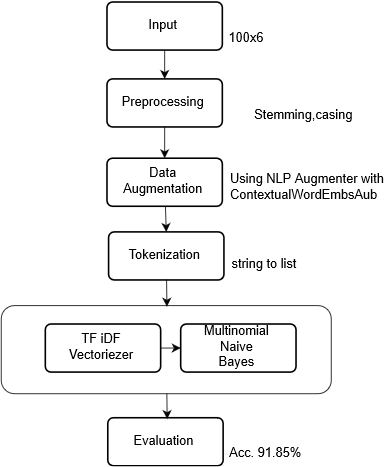

The diagram above was exported from draw.io. Its source (the exported page's mxGraphModel, read from the mxfile embedded in the PNG):
<mxGraphModel dx="1450" dy="1016" grid="0" gridSize="10" guides="1" tooltips="1" connect="1" arrows="1" fold="1" page="0" pageScale="1" pageWidth="850" pageHeight="1100" math="0" shadow="0">
  <root>
    <mxCell id="0" />
    <mxCell id="1" parent="0" />
    <mxCell id="RwHxUvv95ML1rqiU7fCt-22" value="" style="rounded=1;whiteSpace=wrap;html=1;fontSize=16;" parent="1" vertex="1">
      <mxGeometry x="-278" y="355" width="412" height="110" as="geometry" />
    </mxCell>
    <mxCell id="RwHxUvv95ML1rqiU7fCt-11" style="edgeStyle=none;curved=1;rounded=0;orthogonalLoop=1;jettySize=auto;html=1;exitX=0.5;exitY=1;exitDx=0;exitDy=0;entryX=0.5;entryY=0;entryDx=0;entryDy=0;fontSize=12;startSize=8;endSize=8;" parent="1" source="PM5VaIyrrGV73NQyK6xy-1" target="-E2kuysPM7yCOfxyx1gr-3" edge="1">
      <mxGeometry relative="1" as="geometry" />
    </mxCell>
    <mxCell id="PM5VaIyrrGV73NQyK6xy-1" value="" style="rounded=1;whiteSpace=wrap;html=1;absoluteArcSize=1;arcSize=14;strokeWidth=2;fontSize=16;" parent="1" vertex="1">
      <mxGeometry x="-146" y="-24" width="144" height="60" as="geometry" />
    </mxCell>
    <mxCell id="-E2kuysPM7yCOfxyx1gr-2" value="Input" style="text;strokeColor=none;fillColor=none;html=1;align=center;verticalAlign=middle;whiteSpace=wrap;rounded=0;fontSize=16;" parent="1" vertex="1">
      <mxGeometry x="-106" y="-11" width="60" height="30" as="geometry" />
    </mxCell>
    <mxCell id="RwHxUvv95ML1rqiU7fCt-14" style="edgeStyle=none;curved=1;rounded=0;orthogonalLoop=1;jettySize=auto;html=1;exitX=0.5;exitY=1;exitDx=0;exitDy=0;entryX=0.5;entryY=0;entryDx=0;entryDy=0;fontSize=12;startSize=8;endSize=8;" parent="1" source="-E2kuysPM7yCOfxyx1gr-3" target="RwHxUvv95ML1rqiU7fCt-2" edge="1">
      <mxGeometry relative="1" as="geometry" />
    </mxCell>
    <mxCell id="-E2kuysPM7yCOfxyx1gr-3" value="" style="rounded=1;whiteSpace=wrap;html=1;absoluteArcSize=1;arcSize=14;strokeWidth=2;fontSize=16;" parent="1" vertex="1">
      <mxGeometry x="-146" y="72" width="144" height="60" as="geometry" />
    </mxCell>
    <mxCell id="-E2kuysPM7yCOfxyx1gr-4" value="Preprocessing" style="text;strokeColor=none;fillColor=none;html=1;align=center;verticalAlign=middle;whiteSpace=wrap;rounded=0;fontSize=16;" parent="1" vertex="1">
      <mxGeometry x="-106" y="85" width="60" height="30" as="geometry" />
    </mxCell>
    <mxCell id="RwHxUvv95ML1rqiU7fCt-16" style="edgeStyle=none;curved=1;rounded=0;orthogonalLoop=1;jettySize=auto;html=1;entryX=0.5;entryY=0;entryDx=0;entryDy=0;fontSize=12;startSize=8;endSize=8;" parent="1" source="RwHxUvv95ML1rqiU7fCt-2" target="RwHxUvv95ML1rqiU7fCt-4" edge="1">
      <mxGeometry relative="1" as="geometry" />
    </mxCell>
    <mxCell id="RwHxUvv95ML1rqiU7fCt-2" value="" style="rounded=1;whiteSpace=wrap;html=1;absoluteArcSize=1;arcSize=14;strokeWidth=2;fontSize=16;" parent="1" vertex="1">
      <mxGeometry x="-146" y="171" width="144" height="60" as="geometry" />
    </mxCell>
    <mxCell id="RwHxUvv95ML1rqiU7fCt-3" value="Data Augmentation" style="text;strokeColor=none;fillColor=none;html=1;align=center;verticalAlign=middle;whiteSpace=wrap;rounded=0;fontSize=16;" parent="1" vertex="1">
      <mxGeometry x="-106" y="184" width="60" height="30" as="geometry" />
    </mxCell>
    <mxCell id="RwHxUvv95ML1rqiU7fCt-4" value="" style="rounded=1;whiteSpace=wrap;html=1;absoluteArcSize=1;arcSize=14;strokeWidth=2;fontSize=16;" parent="1" vertex="1">
      <mxGeometry x="-144" y="263" width="144" height="60" as="geometry" />
    </mxCell>
    <mxCell id="RwHxUvv95ML1rqiU7fCt-5" value="Tokenization" style="text;strokeColor=none;fillColor=none;html=1;align=center;verticalAlign=middle;whiteSpace=wrap;rounded=0;fontSize=16;" parent="1" vertex="1">
      <mxGeometry x="-104" y="276" width="60" height="30" as="geometry" />
    </mxCell>
    <mxCell id="RwHxUvv95ML1rqiU7fCt-18" style="edgeStyle=none;curved=1;rounded=0;orthogonalLoop=1;jettySize=auto;html=1;exitX=1;exitY=0.5;exitDx=0;exitDy=0;entryX=0;entryY=0.5;entryDx=0;entryDy=0;fontSize=12;startSize=8;endSize=8;" parent="1" source="RwHxUvv95ML1rqiU7fCt-6" target="RwHxUvv95ML1rqiU7fCt-8" edge="1">
      <mxGeometry relative="1" as="geometry" />
    </mxCell>
    <mxCell id="RwHxUvv95ML1rqiU7fCt-6" value="" style="rounded=1;whiteSpace=wrap;html=1;absoluteArcSize=1;arcSize=14;strokeWidth=2;fontSize=16;" parent="1" vertex="1">
      <mxGeometry x="-223" y="378" width="144" height="60" as="geometry" />
    </mxCell>
    <mxCell id="RwHxUvv95ML1rqiU7fCt-7" value="TF iDF Vectoriezer" style="text;strokeColor=none;fillColor=none;html=1;align=center;verticalAlign=middle;whiteSpace=wrap;rounded=0;fontSize=16;" parent="1" vertex="1">
      <mxGeometry x="-183" y="391" width="60" height="30" as="geometry" />
    </mxCell>
    <mxCell id="RwHxUvv95ML1rqiU7fCt-8" value="" style="rounded=1;whiteSpace=wrap;html=1;absoluteArcSize=1;arcSize=14;strokeWidth=2;fontSize=16;" parent="1" vertex="1">
      <mxGeometry x="-54" y="378" width="144" height="60" as="geometry" />
    </mxCell>
    <mxCell id="RwHxUvv95ML1rqiU7fCt-9" value="&lt;div&gt;Multinomial &lt;br&gt;&lt;/div&gt;&lt;div&gt;Naive Bayes&lt;br&gt;&lt;/div&gt;" style="text;strokeColor=none;fillColor=none;html=1;align=center;verticalAlign=middle;whiteSpace=wrap;rounded=0;fontSize=16;" parent="1" vertex="1">
      <mxGeometry x="-14" y="391" width="60" height="30" as="geometry" />
    </mxCell>
    <mxCell id="RwHxUvv95ML1rqiU7fCt-20" value="" style="rounded=1;whiteSpace=wrap;html=1;absoluteArcSize=1;arcSize=14;strokeWidth=2;fontSize=16;" parent="1" vertex="1">
      <mxGeometry x="-145" y="495" width="144" height="60" as="geometry" />
    </mxCell>
    <mxCell id="RwHxUvv95ML1rqiU7fCt-21" value="Evaluation" style="text;strokeColor=none;fillColor=none;html=1;align=center;verticalAlign=middle;whiteSpace=wrap;rounded=0;fontSize=16;" parent="1" vertex="1">
      <mxGeometry x="-105" y="508" width="60" height="30" as="geometry" />
    </mxCell>
    <mxCell id="RwHxUvv95ML1rqiU7fCt-23" style="edgeStyle=none;curved=1;rounded=0;orthogonalLoop=1;jettySize=auto;html=1;entryX=0.502;entryY=0.012;entryDx=0;entryDy=0;entryPerimeter=0;fontSize=12;startSize=8;endSize=8;" parent="1" source="RwHxUvv95ML1rqiU7fCt-4" target="RwHxUvv95ML1rqiU7fCt-22" edge="1">
      <mxGeometry relative="1" as="geometry" />
    </mxCell>
    <mxCell id="RwHxUvv95ML1rqiU7fCt-25" style="edgeStyle=none;curved=1;rounded=0;orthogonalLoop=1;jettySize=auto;html=1;entryX=0.515;entryY=0.026;entryDx=0;entryDy=0;entryPerimeter=0;fontSize=12;startSize=8;endSize=8;" parent="1" source="RwHxUvv95ML1rqiU7fCt-22" target="RwHxUvv95ML1rqiU7fCt-20" edge="1">
      <mxGeometry relative="1" as="geometry" />
    </mxCell>
    <mxCell id="RwHxUvv95ML1rqiU7fCt-26" value="100x6" style="text;strokeColor=none;fillColor=none;html=1;align=center;verticalAlign=middle;whiteSpace=wrap;rounded=0;fontSize=16;" parent="1" vertex="1">
      <mxGeometry x="-2" y="6" width="60" height="30" as="geometry" />
    </mxCell>
    <mxCell id="RwHxUvv95ML1rqiU7fCt-27" value="Stemming,casing" style="text;strokeColor=none;fillColor=none;html=1;align=center;verticalAlign=middle;whiteSpace=wrap;rounded=0;fontSize=16;" parent="1" vertex="1">
      <mxGeometry x="6" y="102" width="187" height="30" as="geometry" />
    </mxCell>
    <mxCell id="RwHxUvv95ML1rqiU7fCt-28" value="&lt;div align=&quot;left&quot;&gt;Using NLP Augmenter with ContextualWordEmbsAub&lt;br&gt;&lt;br&gt;&lt;/div&gt;" style="text;strokeColor=none;fillColor=none;html=1;align=left;verticalAlign=middle;whiteSpace=wrap;rounded=0;fontSize=16;" parent="1" vertex="1">
      <mxGeometry x="6" y="201" width="201" height="30" as="geometry" />
    </mxCell>
    <mxCell id="RwHxUvv95ML1rqiU7fCt-29" style="edgeStyle=none;curved=1;rounded=0;orthogonalLoop=1;jettySize=auto;html=1;exitX=0.5;exitY=1;exitDx=0;exitDy=0;fontSize=12;startSize=8;endSize=8;" parent="1" source="RwHxUvv95ML1rqiU7fCt-28" target="RwHxUvv95ML1rqiU7fCt-28" edge="1">
      <mxGeometry relative="1" as="geometry" />
    </mxCell>
    <mxCell id="RwHxUvv95ML1rqiU7fCt-30" value="&lt;div align=&quot;left&quot;&gt;string to list&lt;br&gt;&lt;/div&gt;" style="text;strokeColor=none;fillColor=none;html=1;align=left;verticalAlign=middle;whiteSpace=wrap;rounded=0;fontSize=16;" parent="1" vertex="1">
      <mxGeometry x="8" y="288" width="187" height="30" as="geometry" />
    </mxCell>
    <mxCell id="RwHxUvv95ML1rqiU7fCt-31" value="Acc. 91.85%" style="text;strokeColor=none;fillColor=none;html=1;align=left;verticalAlign=middle;whiteSpace=wrap;rounded=0;fontSize=16;" parent="1" vertex="1">
      <mxGeometry x="5" y="524" width="187" height="30" as="geometry" />
    </mxCell>
  </root>
</mxGraphModel>